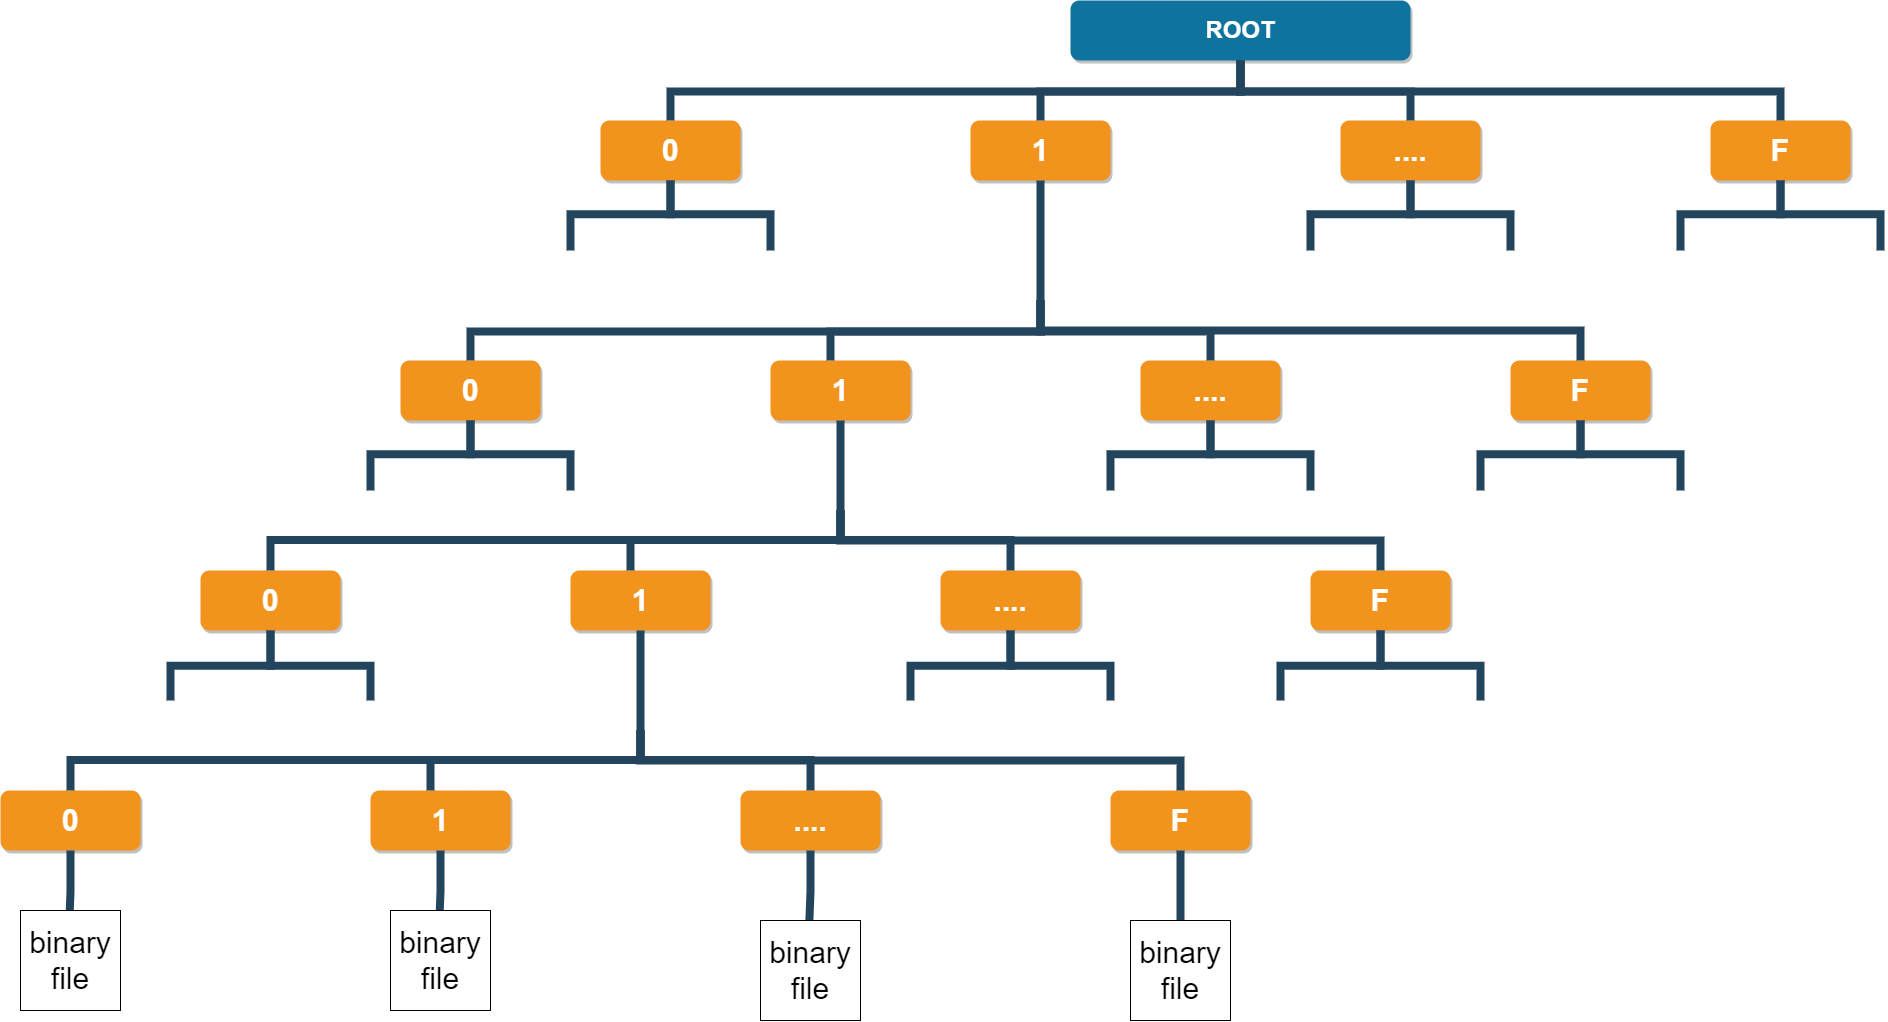

The diagram above was exported from draw.io. Its source (the exported page's mxGraphModel, read from the mxfile embedded in the PNG):
<mxGraphModel dx="2234" dy="1449" grid="1" gridSize="10" guides="1" tooltips="1" connect="1" arrows="1" fold="1" page="1" pageScale="1" pageWidth="2000" pageHeight="1100" background="none" math="0" shadow="0">
  <root>
    <mxCell id="0" />
    <mxCell id="1" parent="0" />
    <mxCell id="2" value="ROOT" style="whiteSpace=wrap;rounded=1;shadow=1;fillColor=#10739E;strokeColor=none;fontColor=#FFFFFF;fontStyle=1;fontSize=24" parent="1" vertex="1">
      <mxGeometry x="1100" y="60" width="340" height="60" as="geometry" />
    </mxCell>
    <mxCell id="4" value="0" style="whiteSpace=wrap;rounded=1;fillColor=#F2931E;strokeColor=none;shadow=1;fontColor=#FFFFFF;fontStyle=1;fontSize=30;" parent="1" vertex="1">
      <mxGeometry x="630" y="179.9999999999998" width="140" height="60" as="geometry" />
    </mxCell>
    <mxCell id="6" value="1" style="whiteSpace=wrap;rounded=1;fillColor=#F2931E;strokeColor=none;shadow=1;fontColor=#FFFFFF;fontStyle=1;fontSize=30;" parent="1" vertex="1">
      <mxGeometry x="1000" y="179.9999999999998" width="140" height="60" as="geometry" />
    </mxCell>
    <mxCell id="7" value="...." style="whiteSpace=wrap;rounded=1;fillColor=#F2931E;strokeColor=none;shadow=1;fontColor=#FFFFFF;fontStyle=1;fontSize=30;" parent="1" vertex="1">
      <mxGeometry x="1370" y="179.9999999999998" width="140" height="60" as="geometry" />
    </mxCell>
    <mxCell id="8" value="F" style="whiteSpace=wrap;rounded=1;fillColor=#F2931E;strokeColor=none;shadow=1;fontColor=#FFFFFF;fontStyle=1;fontSize=30;" parent="1" vertex="1">
      <mxGeometry x="1740" y="179.9999999999998" width="140" height="60" as="geometry" />
    </mxCell>
    <mxCell id="116" value="" style="edgeStyle=elbowEdgeStyle;elbow=vertical;rounded=0;fontColor=#000000;endArrow=none;endFill=0;strokeWidth=8;strokeColor=#23445D;" parent="1" source="4" edge="1">
      <mxGeometry width="100" height="100" relative="1" as="geometry">
        <mxPoint x="340" y="249.99999999999977" as="sourcePoint" />
        <mxPoint x="600" y="310" as="targetPoint" />
      </mxGeometry>
    </mxCell>
    <mxCell id="117" value="" style="edgeStyle=elbowEdgeStyle;elbow=vertical;rounded=0;fontColor=#000000;endArrow=none;endFill=0;strokeWidth=8;strokeColor=#23445D;" parent="1" source="4" edge="1">
      <mxGeometry width="100" height="100" relative="1" as="geometry">
        <mxPoint x="340" y="249.99999999999977" as="sourcePoint" />
        <mxPoint x="800" y="310" as="targetPoint" />
      </mxGeometry>
    </mxCell>
    <mxCell id="223" value="" style="edgeStyle=elbowEdgeStyle;elbow=vertical;rounded=0;fontColor=#000000;endArrow=none;endFill=0;strokeWidth=8;strokeColor=#23445D;" parent="1" source="7" edge="1">
      <mxGeometry width="100" height="100" relative="1" as="geometry">
        <mxPoint x="1440" y="310" as="sourcePoint" />
        <mxPoint x="1340" y="310" as="targetPoint" />
      </mxGeometry>
    </mxCell>
    <mxCell id="224" value="" style="edgeStyle=elbowEdgeStyle;elbow=vertical;rounded=0;fontColor=#000000;endArrow=none;endFill=0;strokeWidth=8;strokeColor=#23445D;" parent="1" source="7" edge="1">
      <mxGeometry width="100" height="100" relative="1" as="geometry">
        <mxPoint x="1530" y="300" as="sourcePoint" />
        <mxPoint x="1540" y="310" as="targetPoint" />
      </mxGeometry>
    </mxCell>
    <mxCell id="225" value="" style="edgeStyle=elbowEdgeStyle;elbow=vertical;rounded=0;fontColor=#000000;endArrow=none;endFill=0;strokeWidth=8;strokeColor=#23445D;" parent="1" source="8" edge="1">
      <mxGeometry width="100" height="100" relative="1" as="geometry">
        <mxPoint x="1650" y="300" as="sourcePoint" />
        <mxPoint x="1710" y="310" as="targetPoint" />
      </mxGeometry>
    </mxCell>
    <mxCell id="226" value="" style="edgeStyle=elbowEdgeStyle;elbow=vertical;rounded=0;fontColor=#000000;endArrow=none;endFill=0;strokeWidth=8;strokeColor=#23445D;" parent="1" source="8" edge="1">
      <mxGeometry width="100" height="100" relative="1" as="geometry">
        <mxPoint x="1880" y="300" as="sourcePoint" />
        <mxPoint x="1910" y="310" as="targetPoint" />
      </mxGeometry>
    </mxCell>
    <mxCell id="229" value="" style="edgeStyle=elbowEdgeStyle;elbow=vertical;rounded=0;fontColor=#000000;endArrow=none;endFill=0;strokeWidth=8;strokeColor=#23445D;entryX=0.5;entryY=0;entryDx=0;entryDy=0;" parent="1" source="2" target="4" edge="1">
      <mxGeometry width="100" height="100" relative="1" as="geometry">
        <mxPoint x="640" y="150" as="sourcePoint" />
        <mxPoint x="330" y="179.99999999999977" as="targetPoint" />
      </mxGeometry>
    </mxCell>
    <mxCell id="231" value="" style="edgeStyle=elbowEdgeStyle;elbow=vertical;rounded=0;fontColor=#000000;endArrow=none;endFill=0;strokeWidth=8;strokeColor=#23445D;" parent="1" source="2" target="6" edge="1">
      <mxGeometry width="100" height="100" relative="1" as="geometry">
        <mxPoint x="660" y="170" as="sourcePoint" />
        <mxPoint x="760" y="70" as="targetPoint" />
      </mxGeometry>
    </mxCell>
    <mxCell id="232" value="" style="edgeStyle=elbowEdgeStyle;elbow=vertical;rounded=0;fontColor=#000000;endArrow=none;endFill=0;strokeWidth=8;strokeColor=#23445D;" parent="1" source="2" target="7" edge="1">
      <mxGeometry width="100" height="100" relative="1" as="geometry">
        <mxPoint x="670" y="180" as="sourcePoint" />
        <mxPoint x="770" y="80" as="targetPoint" />
      </mxGeometry>
    </mxCell>
    <mxCell id="233" value="" style="edgeStyle=elbowEdgeStyle;elbow=vertical;rounded=0;fontColor=#000000;endArrow=none;endFill=0;strokeWidth=8;strokeColor=#23445D;" parent="1" source="2" target="8" edge="1">
      <mxGeometry width="100" height="100" relative="1" as="geometry">
        <mxPoint x="680" y="190" as="sourcePoint" />
        <mxPoint x="780" y="90" as="targetPoint" />
      </mxGeometry>
    </mxCell>
    <mxCell id="g_1YrIB_syqFmMeyeW0P-254" value="0" style="whiteSpace=wrap;rounded=1;fillColor=#F2931E;strokeColor=none;shadow=1;fontColor=#FFFFFF;fontStyle=1;fontSize=30;" parent="1" vertex="1">
      <mxGeometry x="430" y="419.9999999999998" width="140" height="60" as="geometry" />
    </mxCell>
    <mxCell id="g_1YrIB_syqFmMeyeW0P-256" value="1" style="whiteSpace=wrap;rounded=1;fillColor=#F2931E;strokeColor=none;shadow=1;fontColor=#FFFFFF;fontStyle=1;fontSize=30;" parent="1" vertex="1">
      <mxGeometry x="800" y="419.9999999999998" width="140" height="60" as="geometry" />
    </mxCell>
    <mxCell id="g_1YrIB_syqFmMeyeW0P-257" value="...." style="whiteSpace=wrap;rounded=1;fillColor=#F2931E;strokeColor=none;shadow=1;fontColor=#FFFFFF;fontStyle=1;fontSize=30;" parent="1" vertex="1">
      <mxGeometry x="1170" y="419.9999999999998" width="140" height="60" as="geometry" />
    </mxCell>
    <mxCell id="g_1YrIB_syqFmMeyeW0P-258" value="F" style="whiteSpace=wrap;rounded=1;fillColor=#F2931E;strokeColor=none;shadow=1;fontColor=#FFFFFF;fontStyle=1;fontSize=30;" parent="1" vertex="1">
      <mxGeometry x="1540" y="419.9999999999998" width="140" height="60" as="geometry" />
    </mxCell>
    <mxCell id="g_1YrIB_syqFmMeyeW0P-261" value="" style="edgeStyle=elbowEdgeStyle;elbow=vertical;rounded=0;fontColor=#000000;endArrow=none;endFill=0;strokeWidth=8;strokeColor=#23445D;" parent="1" source="g_1YrIB_syqFmMeyeW0P-254" edge="1">
      <mxGeometry width="100" height="100" relative="1" as="geometry">
        <mxPoint x="140" y="489.9999999999998" as="sourcePoint" />
        <mxPoint x="400" y="550" as="targetPoint" />
      </mxGeometry>
    </mxCell>
    <mxCell id="g_1YrIB_syqFmMeyeW0P-262" value="" style="edgeStyle=elbowEdgeStyle;elbow=vertical;rounded=0;fontColor=#000000;endArrow=none;endFill=0;strokeWidth=8;strokeColor=#23445D;" parent="1" source="g_1YrIB_syqFmMeyeW0P-254" edge="1">
      <mxGeometry width="100" height="100" relative="1" as="geometry">
        <mxPoint x="140" y="489.9999999999998" as="sourcePoint" />
        <mxPoint x="600" y="550" as="targetPoint" />
      </mxGeometry>
    </mxCell>
    <mxCell id="g_1YrIB_syqFmMeyeW0P-265" value="" style="edgeStyle=elbowEdgeStyle;elbow=vertical;rounded=0;fontColor=#000000;endArrow=none;endFill=0;strokeWidth=8;strokeColor=#23445D;" parent="1" source="g_1YrIB_syqFmMeyeW0P-257" edge="1">
      <mxGeometry width="100" height="100" relative="1" as="geometry">
        <mxPoint x="1240" y="550" as="sourcePoint" />
        <mxPoint x="1140" y="550" as="targetPoint" />
      </mxGeometry>
    </mxCell>
    <mxCell id="g_1YrIB_syqFmMeyeW0P-266" value="" style="edgeStyle=elbowEdgeStyle;elbow=vertical;rounded=0;fontColor=#000000;endArrow=none;endFill=0;strokeWidth=8;strokeColor=#23445D;" parent="1" source="g_1YrIB_syqFmMeyeW0P-257" edge="1">
      <mxGeometry width="100" height="100" relative="1" as="geometry">
        <mxPoint x="1330" y="540" as="sourcePoint" />
        <mxPoint x="1340" y="550" as="targetPoint" />
      </mxGeometry>
    </mxCell>
    <mxCell id="g_1YrIB_syqFmMeyeW0P-267" value="" style="edgeStyle=elbowEdgeStyle;elbow=vertical;rounded=0;fontColor=#000000;endArrow=none;endFill=0;strokeWidth=8;strokeColor=#23445D;" parent="1" source="g_1YrIB_syqFmMeyeW0P-258" edge="1">
      <mxGeometry width="100" height="100" relative="1" as="geometry">
        <mxPoint x="1450" y="540" as="sourcePoint" />
        <mxPoint x="1510" y="550" as="targetPoint" />
      </mxGeometry>
    </mxCell>
    <mxCell id="g_1YrIB_syqFmMeyeW0P-268" value="" style="edgeStyle=elbowEdgeStyle;elbow=vertical;rounded=0;fontColor=#000000;endArrow=none;endFill=0;strokeWidth=8;strokeColor=#23445D;" parent="1" source="g_1YrIB_syqFmMeyeW0P-258" edge="1">
      <mxGeometry width="100" height="100" relative="1" as="geometry">
        <mxPoint x="1680" y="540" as="sourcePoint" />
        <mxPoint x="1710" y="550" as="targetPoint" />
      </mxGeometry>
    </mxCell>
    <mxCell id="g_1YrIB_syqFmMeyeW0P-272" value="" style="edgeStyle=elbowEdgeStyle;elbow=vertical;rounded=0;fontColor=#000000;endArrow=none;endFill=0;strokeWidth=8;strokeColor=#23445D;" parent="1" target="g_1YrIB_syqFmMeyeW0P-254" edge="1">
      <mxGeometry width="100" height="100" relative="1" as="geometry">
        <mxPoint x="1070" y="360" as="sourcePoint" />
        <mxPoint x="550" y="300" as="targetPoint" />
      </mxGeometry>
    </mxCell>
    <mxCell id="g_1YrIB_syqFmMeyeW0P-273" value="" style="edgeStyle=elbowEdgeStyle;elbow=vertical;rounded=0;fontColor=#000000;endArrow=none;endFill=0;strokeWidth=8;strokeColor=#23445D;" parent="1" edge="1">
      <mxGeometry width="100" height="100" relative="1" as="geometry">
        <mxPoint x="1070" y="360" as="sourcePoint" />
        <mxPoint x="860" y="420" as="targetPoint" />
      </mxGeometry>
    </mxCell>
    <mxCell id="g_1YrIB_syqFmMeyeW0P-274" value="" style="edgeStyle=elbowEdgeStyle;elbow=vertical;rounded=0;fontColor=#000000;endArrow=none;endFill=0;strokeWidth=8;strokeColor=#23445D;" parent="1" target="g_1YrIB_syqFmMeyeW0P-257" edge="1">
      <mxGeometry width="100" height="100" relative="1" as="geometry">
        <mxPoint x="1070" y="360" as="sourcePoint" />
        <mxPoint x="570" y="320" as="targetPoint" />
      </mxGeometry>
    </mxCell>
    <mxCell id="g_1YrIB_syqFmMeyeW0P-275" value="" style="edgeStyle=elbowEdgeStyle;elbow=vertical;rounded=0;fontColor=#000000;endArrow=none;endFill=0;strokeWidth=8;strokeColor=#23445D;exitX=0.5;exitY=1;exitDx=0;exitDy=0;" parent="1" source="6" target="g_1YrIB_syqFmMeyeW0P-258" edge="1">
      <mxGeometry width="100" height="100" relative="1" as="geometry">
        <mxPoint x="1070" y="360" as="sourcePoint" />
        <mxPoint x="580" y="330" as="targetPoint" />
        <Array as="points">
          <mxPoint x="1340" y="390" />
        </Array>
      </mxGeometry>
    </mxCell>
    <mxCell id="I2rFSHXXI9pYMQiXrOEV-233" value="0" style="whiteSpace=wrap;rounded=1;fillColor=#F2931E;strokeColor=none;shadow=1;fontColor=#FFFFFF;fontStyle=1;fontSize=30;" parent="1" vertex="1">
      <mxGeometry x="230" y="629.9999999999998" width="140" height="60" as="geometry" />
    </mxCell>
    <mxCell id="I2rFSHXXI9pYMQiXrOEV-234" value="1" style="whiteSpace=wrap;rounded=1;fillColor=#F2931E;strokeColor=none;shadow=1;fontColor=#FFFFFF;fontStyle=1;fontSize=30;" parent="1" vertex="1">
      <mxGeometry x="600" y="629.9999999999998" width="140" height="60" as="geometry" />
    </mxCell>
    <mxCell id="I2rFSHXXI9pYMQiXrOEV-235" value="...." style="whiteSpace=wrap;rounded=1;fillColor=#F2931E;strokeColor=none;shadow=1;fontColor=#FFFFFF;fontStyle=1;fontSize=30;" parent="1" vertex="1">
      <mxGeometry x="970" y="629.9999999999998" width="140" height="60" as="geometry" />
    </mxCell>
    <mxCell id="I2rFSHXXI9pYMQiXrOEV-236" value="F" style="whiteSpace=wrap;rounded=1;fillColor=#F2931E;strokeColor=none;shadow=1;fontColor=#FFFFFF;fontStyle=1;fontSize=30;" parent="1" vertex="1">
      <mxGeometry x="1340" y="629.9999999999998" width="140" height="60" as="geometry" />
    </mxCell>
    <mxCell id="I2rFSHXXI9pYMQiXrOEV-237" value="" style="edgeStyle=elbowEdgeStyle;elbow=vertical;rounded=0;fontColor=#000000;endArrow=none;endFill=0;strokeWidth=8;strokeColor=#23445D;" parent="1" source="I2rFSHXXI9pYMQiXrOEV-233" edge="1">
      <mxGeometry width="100" height="100" relative="1" as="geometry">
        <mxPoint x="-60" y="699.9999999999998" as="sourcePoint" />
        <mxPoint x="200" y="760" as="targetPoint" />
      </mxGeometry>
    </mxCell>
    <mxCell id="I2rFSHXXI9pYMQiXrOEV-238" value="" style="edgeStyle=elbowEdgeStyle;elbow=vertical;rounded=0;fontColor=#000000;endArrow=none;endFill=0;strokeWidth=8;strokeColor=#23445D;" parent="1" source="I2rFSHXXI9pYMQiXrOEV-233" edge="1">
      <mxGeometry width="100" height="100" relative="1" as="geometry">
        <mxPoint x="-60" y="699.9999999999998" as="sourcePoint" />
        <mxPoint x="400" y="760" as="targetPoint" />
      </mxGeometry>
    </mxCell>
    <mxCell id="I2rFSHXXI9pYMQiXrOEV-241" value="" style="edgeStyle=elbowEdgeStyle;elbow=vertical;rounded=0;fontColor=#000000;endArrow=none;endFill=0;strokeWidth=8;strokeColor=#23445D;" parent="1" source="I2rFSHXXI9pYMQiXrOEV-235" edge="1">
      <mxGeometry width="100" height="100" relative="1" as="geometry">
        <mxPoint x="1040" y="760" as="sourcePoint" />
        <mxPoint x="940" y="760" as="targetPoint" />
      </mxGeometry>
    </mxCell>
    <mxCell id="I2rFSHXXI9pYMQiXrOEV-242" value="" style="edgeStyle=elbowEdgeStyle;elbow=vertical;rounded=0;fontColor=#000000;endArrow=none;endFill=0;strokeWidth=8;strokeColor=#23445D;" parent="1" source="I2rFSHXXI9pYMQiXrOEV-235" edge="1">
      <mxGeometry width="100" height="100" relative="1" as="geometry">
        <mxPoint x="1130" y="750" as="sourcePoint" />
        <mxPoint x="1140" y="760" as="targetPoint" />
      </mxGeometry>
    </mxCell>
    <mxCell id="I2rFSHXXI9pYMQiXrOEV-243" value="" style="edgeStyle=elbowEdgeStyle;elbow=vertical;rounded=0;fontColor=#000000;endArrow=none;endFill=0;strokeWidth=8;strokeColor=#23445D;" parent="1" source="I2rFSHXXI9pYMQiXrOEV-236" edge="1">
      <mxGeometry width="100" height="100" relative="1" as="geometry">
        <mxPoint x="1250" y="750" as="sourcePoint" />
        <mxPoint x="1310" y="760" as="targetPoint" />
      </mxGeometry>
    </mxCell>
    <mxCell id="I2rFSHXXI9pYMQiXrOEV-244" value="" style="edgeStyle=elbowEdgeStyle;elbow=vertical;rounded=0;fontColor=#000000;endArrow=none;endFill=0;strokeWidth=8;strokeColor=#23445D;" parent="1" source="I2rFSHXXI9pYMQiXrOEV-236" edge="1">
      <mxGeometry width="100" height="100" relative="1" as="geometry">
        <mxPoint x="1480" y="750" as="sourcePoint" />
        <mxPoint x="1510" y="760" as="targetPoint" />
      </mxGeometry>
    </mxCell>
    <mxCell id="I2rFSHXXI9pYMQiXrOEV-245" value="" style="edgeStyle=elbowEdgeStyle;elbow=vertical;rounded=0;fontColor=#000000;endArrow=none;endFill=0;strokeWidth=8;strokeColor=#23445D;" parent="1" target="I2rFSHXXI9pYMQiXrOEV-233" edge="1">
      <mxGeometry width="100" height="100" relative="1" as="geometry">
        <mxPoint x="870" y="570" as="sourcePoint" />
        <mxPoint x="350" y="510" as="targetPoint" />
      </mxGeometry>
    </mxCell>
    <mxCell id="I2rFSHXXI9pYMQiXrOEV-246" value="" style="edgeStyle=elbowEdgeStyle;elbow=vertical;rounded=0;fontColor=#000000;endArrow=none;endFill=0;strokeWidth=8;strokeColor=#23445D;" parent="1" edge="1">
      <mxGeometry width="100" height="100" relative="1" as="geometry">
        <mxPoint x="870" y="570" as="sourcePoint" />
        <mxPoint x="660" y="630" as="targetPoint" />
      </mxGeometry>
    </mxCell>
    <mxCell id="I2rFSHXXI9pYMQiXrOEV-247" value="" style="edgeStyle=elbowEdgeStyle;elbow=vertical;rounded=0;fontColor=#000000;endArrow=none;endFill=0;strokeWidth=8;strokeColor=#23445D;" parent="1" target="I2rFSHXXI9pYMQiXrOEV-235" edge="1">
      <mxGeometry width="100" height="100" relative="1" as="geometry">
        <mxPoint x="870" y="570" as="sourcePoint" />
        <mxPoint x="370" y="530" as="targetPoint" />
      </mxGeometry>
    </mxCell>
    <mxCell id="I2rFSHXXI9pYMQiXrOEV-248" value="" style="edgeStyle=elbowEdgeStyle;elbow=vertical;rounded=0;fontColor=#000000;endArrow=none;endFill=0;strokeWidth=8;strokeColor=#23445D;" parent="1" edge="1">
      <mxGeometry width="100" height="100" relative="1" as="geometry">
        <mxPoint x="870" y="480" as="sourcePoint" />
        <mxPoint x="1410" y="629.9999999999998" as="targetPoint" />
        <Array as="points">
          <mxPoint x="1140" y="600" />
        </Array>
      </mxGeometry>
    </mxCell>
    <mxCell id="I2rFSHXXI9pYMQiXrOEV-249" value="0" style="whiteSpace=wrap;rounded=1;fillColor=#F2931E;strokeColor=none;shadow=1;fontColor=#FFFFFF;fontStyle=1;fontSize=30;" parent="1" vertex="1">
      <mxGeometry x="30" y="849.9999999999998" width="140" height="60" as="geometry" />
    </mxCell>
    <mxCell id="I2rFSHXXI9pYMQiXrOEV-250" value="1" style="whiteSpace=wrap;rounded=1;fillColor=#F2931E;strokeColor=none;shadow=1;fontColor=#FFFFFF;fontStyle=1;fontSize=30;" parent="1" vertex="1">
      <mxGeometry x="400" y="849.9999999999998" width="140" height="60" as="geometry" />
    </mxCell>
    <mxCell id="I2rFSHXXI9pYMQiXrOEV-251" value="...." style="whiteSpace=wrap;rounded=1;fillColor=#F2931E;strokeColor=none;shadow=1;fontColor=#FFFFFF;fontStyle=1;fontSize=30;" parent="1" vertex="1">
      <mxGeometry x="770" y="849.9999999999998" width="140" height="60" as="geometry" />
    </mxCell>
    <mxCell id="I2rFSHXXI9pYMQiXrOEV-252" value="F" style="whiteSpace=wrap;rounded=1;fillColor=#F2931E;strokeColor=none;shadow=1;fontColor=#FFFFFF;fontStyle=1;fontSize=30;" parent="1" vertex="1">
      <mxGeometry x="1140" y="849.9999999999998" width="140" height="60" as="geometry" />
    </mxCell>
    <mxCell id="I2rFSHXXI9pYMQiXrOEV-259" value="" style="edgeStyle=elbowEdgeStyle;elbow=vertical;rounded=0;fontColor=#000000;endArrow=none;endFill=0;strokeWidth=8;strokeColor=#23445D;" parent="1" source="I2rFSHXXI9pYMQiXrOEV-252" edge="1">
      <mxGeometry width="100" height="100" relative="1" as="geometry">
        <mxPoint x="1050" y="970" as="sourcePoint" />
        <mxPoint x="1210" y="980" as="targetPoint" />
      </mxGeometry>
    </mxCell>
    <mxCell id="I2rFSHXXI9pYMQiXrOEV-261" value="" style="edgeStyle=elbowEdgeStyle;elbow=vertical;rounded=0;fontColor=#000000;endArrow=none;endFill=0;strokeWidth=8;strokeColor=#23445D;" parent="1" target="I2rFSHXXI9pYMQiXrOEV-249" edge="1">
      <mxGeometry width="100" height="100" relative="1" as="geometry">
        <mxPoint x="670" y="790" as="sourcePoint" />
        <mxPoint x="150" y="730" as="targetPoint" />
      </mxGeometry>
    </mxCell>
    <mxCell id="I2rFSHXXI9pYMQiXrOEV-262" value="" style="edgeStyle=elbowEdgeStyle;elbow=vertical;rounded=0;fontColor=#000000;endArrow=none;endFill=0;strokeWidth=8;strokeColor=#23445D;" parent="1" edge="1">
      <mxGeometry width="100" height="100" relative="1" as="geometry">
        <mxPoint x="670" y="790" as="sourcePoint" />
        <mxPoint x="460" y="850" as="targetPoint" />
      </mxGeometry>
    </mxCell>
    <mxCell id="I2rFSHXXI9pYMQiXrOEV-263" value="" style="edgeStyle=elbowEdgeStyle;elbow=vertical;rounded=0;fontColor=#000000;endArrow=none;endFill=0;strokeWidth=8;strokeColor=#23445D;" parent="1" target="I2rFSHXXI9pYMQiXrOEV-251" edge="1">
      <mxGeometry width="100" height="100" relative="1" as="geometry">
        <mxPoint x="670" y="790" as="sourcePoint" />
        <mxPoint x="170" y="750" as="targetPoint" />
      </mxGeometry>
    </mxCell>
    <mxCell id="I2rFSHXXI9pYMQiXrOEV-264" value="" style="edgeStyle=elbowEdgeStyle;elbow=vertical;rounded=0;fontColor=#000000;endArrow=none;endFill=0;strokeWidth=8;strokeColor=#23445D;" parent="1" source="I2rFSHXXI9pYMQiXrOEV-234" edge="1">
      <mxGeometry width="100" height="100" relative="1" as="geometry">
        <mxPoint x="670" y="700" as="sourcePoint" />
        <mxPoint x="1210" y="850" as="targetPoint" />
        <Array as="points">
          <mxPoint x="940" y="820" />
        </Array>
      </mxGeometry>
    </mxCell>
    <mxCell id="I2rFSHXXI9pYMQiXrOEV-265" value="" style="edgeStyle=elbowEdgeStyle;elbow=vertical;rounded=0;fontColor=#000000;endArrow=none;endFill=0;strokeWidth=8;strokeColor=#23445D;" parent="1" source="I2rFSHXXI9pYMQiXrOEV-251" edge="1">
      <mxGeometry width="100" height="100" relative="1" as="geometry">
        <mxPoint x="838.5699999999999" y="920" as="sourcePoint" />
        <mxPoint x="838.5699999999999" y="990" as="targetPoint" />
      </mxGeometry>
    </mxCell>
    <mxCell id="I2rFSHXXI9pYMQiXrOEV-266" value="" style="edgeStyle=elbowEdgeStyle;elbow=vertical;rounded=0;fontColor=#000000;endArrow=none;endFill=0;strokeWidth=8;strokeColor=#23445D;" parent="1" source="I2rFSHXXI9pYMQiXrOEV-250" edge="1">
      <mxGeometry width="100" height="100" relative="1" as="geometry">
        <mxPoint x="468.57000000000005" y="920" as="sourcePoint" />
        <mxPoint x="468.57000000000005" y="990" as="targetPoint" />
      </mxGeometry>
    </mxCell>
    <mxCell id="I2rFSHXXI9pYMQiXrOEV-267" value="" style="edgeStyle=elbowEdgeStyle;elbow=vertical;rounded=0;fontColor=#000000;endArrow=none;endFill=0;strokeWidth=8;strokeColor=#23445D;" parent="1" source="I2rFSHXXI9pYMQiXrOEV-249" edge="1">
      <mxGeometry width="100" height="100" relative="1" as="geometry">
        <mxPoint x="98.57" y="920" as="sourcePoint" />
        <mxPoint x="98.57" y="990" as="targetPoint" />
      </mxGeometry>
    </mxCell>
    <mxCell id="I2rFSHXXI9pYMQiXrOEV-268" value="&lt;font style=&quot;font-size: 30px&quot;&gt;binary&lt;br&gt;file&lt;/font&gt;" style="shape=note;size=0;whiteSpace=wrap;html=1;" parent="1" vertex="1">
      <mxGeometry x="1160" y="980" width="100" height="100" as="geometry" />
    </mxCell>
    <mxCell id="I2rFSHXXI9pYMQiXrOEV-269" value="&lt;font style=&quot;font-size: 30px&quot;&gt;binary&lt;br&gt;file&lt;/font&gt;" style="shape=note;size=0;whiteSpace=wrap;html=1;" parent="1" vertex="1">
      <mxGeometry x="790" y="980" width="100" height="100" as="geometry" />
    </mxCell>
    <mxCell id="I2rFSHXXI9pYMQiXrOEV-270" value="&lt;font style=&quot;font-size: 30px&quot;&gt;binary&lt;br&gt;file&lt;/font&gt;" style="shape=note;size=0;whiteSpace=wrap;html=1;" parent="1" vertex="1">
      <mxGeometry x="420" y="970" width="100" height="100" as="geometry" />
    </mxCell>
    <mxCell id="I2rFSHXXI9pYMQiXrOEV-271" value="&lt;font style=&quot;font-size: 30px&quot;&gt;binary&lt;br&gt;file&lt;/font&gt;" style="shape=note;size=0;whiteSpace=wrap;html=1;" parent="1" vertex="1">
      <mxGeometry x="50" y="970" width="100" height="100" as="geometry" />
    </mxCell>
  </root>
</mxGraphModel>